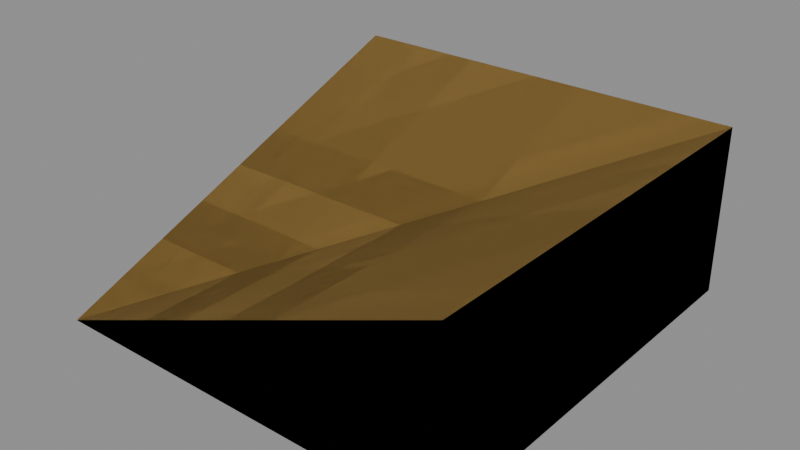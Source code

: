 # Source: BlockTerrainReverseCorner.blend  (saved by Blender 5.1.30; exported with 4.5.12 LTS)
import bpy
from mathutils import Matrix  # noqa: F401  (used for matrix-valued properties, if any)

bpy.ops.wm.read_factory_settings(use_empty=True)
scene = bpy.context.scene
scene.name = 'Scene'

# ---- materials (node trees are filled in below, after node groups)
mat_material_dirt_001 = bpy.data.materials.new('Material.Dirt.001')
mat_material_dirt_001.use_backface_culling_lightprobe_volume = False
mat_material_stone_003 = bpy.data.materials.new('Material.Stone.003')
mat_material_stone_003.use_backface_culling_lightprobe_volume = False
mat_material_grasspart_001 = bpy.data.materials.new('Material.GrassPart.001')
mat_material_grasspart_001.use_backface_culling_lightprobe_volume = False
mat_material_grass_001 = bpy.data.materials.new('Material.Grass.001')
mat_material_grass_001.use_backface_culling_lightprobe_volume = False
mat_material_sand_001 = bpy.data.materials.new('Material.Sand.001')
mat_material_sand_001.use_backface_culling_lightprobe_volume = False

# ---- material node trees
mat_material_dirt_001.use_nodes = True; mat_material_dirt_001.node_tree.nodes.clear()
_N = mat_material_dirt_001.node_tree.nodes; _L = mat_material_dirt_001.node_tree.links
n0 = _N.new('ShaderNodeBsdfPrincipled'); n0.name = 'Principled BSDF'; n0.location = (10, 300)
n0.inputs[0].default_value = (0.06125, 0.02732, 0.016, 1.0)
n0.inputs[1].default_value = 0.6
n0.inputs[2].default_value = 1.0
n1 = _N.new('ShaderNodeOutputMaterial'); n1.name = 'Material Output'; n1.location = (300, 300)
_L.new(n0.outputs[0], n1.inputs[0])
n1.is_active_output = True
mat_material_stone_003.use_nodes = True; mat_material_stone_003.node_tree.nodes.clear()
_N = mat_material_stone_003.node_tree.nodes; _L = mat_material_stone_003.node_tree.links
n0 = _N.new('ShaderNodeBsdfPrincipled'); n0.name = 'Principled BSDF'; n0.location = (10, 300)
n0.inputs[0].default_value = (0.1088, 0.1088, 0.1088, 1.0)
n0.inputs[1].default_value = 0.5
n0.inputs[2].default_value = 1.0
n1 = _N.new('ShaderNodeOutputMaterial'); n1.name = 'Material Output'; n1.location = (300, 300)
_L.new(n0.outputs[0], n1.inputs[0])
n1.is_active_output = True
mat_material_grasspart_001.use_nodes = True; mat_material_grasspart_001.node_tree.nodes.clear()
_N = mat_material_grasspart_001.node_tree.nodes; _L = mat_material_grasspart_001.node_tree.links
n0 = _N.new('ShaderNodeOutputMaterial'); n0.name = 'Material Output'; n0.location = (300, 300)
n1 = _N.new('ShaderNodeBsdfPrincipled'); n1.name = 'Principled BSDF'; n1.location = (10, 300)
n1.inputs[0].default_value = (0.1945, 0.2509, 0.02965, 1.0)
n1.inputs[1].default_value = 0.3
n1.inputs[2].default_value = 1.0
n1.inputs[3].default_value = 1.0
_L.new(n1.outputs[0], n0.inputs[0])
n0.is_active_output = True
mat_material_grass_001.use_nodes = True; mat_material_grass_001.node_tree.nodes.clear()
_N = mat_material_grass_001.node_tree.nodes; _L = mat_material_grass_001.node_tree.links
n0 = _N.new('ShaderNodeOutputMaterial'); n0.name = 'Material Output'; n0.location = (300, 300)
n1 = _N.new('ShaderNodeBsdfPrincipled'); n1.name = 'Principled BSDF'; n1.location = (10, 300)
n1.inputs[0].default_value = (0.1384, 0.1779, 0.02217, 1.0)
n1.inputs[1].default_value = 0.4
n1.inputs[2].default_value = 1.0
n1.inputs[3].default_value = 1.0
_L.new(n1.outputs[0], n0.inputs[0])
n0.is_active_output = True
mat_material_sand_001.use_nodes = True; mat_material_sand_001.node_tree.nodes.clear()
_N = mat_material_sand_001.node_tree.nodes; _L = mat_material_sand_001.node_tree.links
n0 = _N.new('ShaderNodeBsdfPrincipled'); n0.name = 'Principled BSDF'; n0.location = (10, 300)
n0.inputs[0].default_value = (0.4076, 0.2529, 0.06598, 1.0)
n0.inputs[1].default_value = 0.5
n0.inputs[2].default_value = 0.8
n1 = _N.new('ShaderNodeOutputMaterial'); n1.name = 'Material Output'; n1.location = (300, 300)
_L.new(n0.outputs[0], n1.inputs[0])
n1.is_active_output = True

# ---- meshes
me_block_ground_reverse_corner_1 = bpy.data.meshes.new('Block Ground Reverse Corner 1')
me_block_ground_reverse_corner_1.from_pydata([(-0.5, -0.5, -0.2), (-0.5, 0.5, -0.2), (0.5, -0.5, -0.2), (0.5, 0.5, -0.2), (-0.5, 0.5, 0.2), (0.5, -0.5, 0.2), (0.5, 0.5, 0.2)], [], [(0, 1, 3, 2), (2, 3, 6, 5), (3, 1, 4, 6), (1, 0, 4), (0, 2, 5), (0, 5, 6), (0, 6, 4)])
me_block_ground_reverse_corner_1.polygons.foreach_set('material_index', [1, 1, 1, 1, 1, 0, 0])
me_block_ground_reverse_corner_1.materials.append(mat_material_dirt_001)
me_block_ground_reverse_corner_1.materials.append(mat_material_stone_003)
me_block_ground_reverse_corner_1.update()
me_block_grass_reverse_corner_1 = bpy.data.meshes.new('Block Grass Reverse Corner 1')
me_block_grass_reverse_corner_1.from_pydata([(-0.5, -0.5, -0.2), (-0.5, 0.5, -0.2), (0.5, -0.5, -0.2), (0.5, 0.5, -0.2), (-0.5, 0.5, 0.2), (0.5, -0.5, 0.2), (0.5, 0.5, 0.2)], [], [(0, 1, 3, 2), (2, 3, 6, 5), (3, 1, 4, 6), (1, 0, 4), (0, 2, 5), (0, 5, 6), (0, 6, 4)])
me_block_grass_reverse_corner_1.polygons.foreach_set('material_index', [0, 0, 0, 0, 0, 1, 1])
me_block_grass_reverse_corner_1.materials.append(mat_material_grasspart_001)
me_block_grass_reverse_corner_1.materials.append(mat_material_grass_001)
me_block_grass_reverse_corner_1.update()
me_block_sand_reverse_corner_1 = bpy.data.meshes.new('Block Sand Reverse Corner 1')
me_block_sand_reverse_corner_1.from_pydata([(-0.5, -0.5, -0.2), (-0.5, 0.5, -0.2), (0.5, -0.5, -0.2), (0.5, 0.5, -0.2), (-0.5, 0.5, 0.2), (0.5, -0.5, 0.2), (0.5, 0.5, 0.2)], [], [(0, 1, 3, 2), (2, 3, 6, 5), (3, 1, 4, 6), (1, 0, 4), (0, 2, 5), (0, 5, 6), (0, 6, 4)])
me_block_sand_reverse_corner_1.materials.append(mat_material_sand_001)
me_block_sand_reverse_corner_1.update()

# ---- objects
ob_block_ground_reverse_corner_1 = bpy.data.objects.new('Block Ground Reverse Corner 1', me_block_ground_reverse_corner_1)
ob_block_grass_reverse_corner_1 = bpy.data.objects.new('Block Grass Reverse Corner 1', me_block_grass_reverse_corner_1)
ob_block_sand_reverse_corner_1 = bpy.data.objects.new('Block Sand Reverse Corner 1', me_block_sand_reverse_corner_1)

# ---- transforms, parenting, visibility, modifiers, constraints
ob_block_ground_reverse_corner_1.location = (0.0, 0.0, 0.2)
ob_block_grass_reverse_corner_1.location = (0.0, 0.0, 0.2)
ob_block_sand_reverse_corner_1.location = (0.0, 0.0, 0.2)

# ---- collection membership
scene.collection.objects.link(ob_block_ground_reverse_corner_1)
scene.collection.objects.link(ob_block_grass_reverse_corner_1)
scene.collection.objects.link(ob_block_sand_reverse_corner_1)

# ---- scene / render settings (as saved in the file)
scene.frame_start = 1; scene.frame_end = 250; scene.frame_set(1)
scene.render.engine = 'BLENDER_EEVEE_NEXT'
scene.render.bake_bias = 0.0
scene.render.bake_samples = 0
scene.cycles.sampling_pattern = 'TABULATED_SOBOL'
scene.eevee.use_volume_custom_range = False
bpy.context.view_layer.update()

# ---- added for rendering (the .blend has no active camera and no usable light): camera, sun + grey world if the file has none
cam_auto = bpy.data.cameras.new('AutoCamera')
cam_auto.lens = 50.0
cam_auto.sensor_width = 36.0
cam_auto.clip_end = 1000.0
ob_auto_camera = bpy.data.objects.new('AutoCamera', cam_auto)
scene.collection.objects.link(ob_auto_camera)
ob_auto_camera.location = (1.3598, -1.63176, 1.28784)
ob_auto_camera.rotation_euler = (1.09748, -7.21219e-08, 0.694738)
scene.camera = ob_auto_camera
light_auto_sun = bpy.data.lights.new('AutoSun', 'SUN')
light_auto_sun.energy = 3.0
light_auto_sun.angle = 0.0523599
ob_auto_sun = bpy.data.objects.new('AutoSun', light_auto_sun)
scene.collection.objects.link(ob_auto_sun)
ob_auto_sun.rotation_euler = (0.872665, 0.174533, 0.523599)
if scene.world is None:
    world_auto = bpy.data.worlds.new('AutoWorld')
    world_auto.color = (0.3, 0.3, 0.3)
    scene.world = world_auto
bpy.context.view_layer.update()

